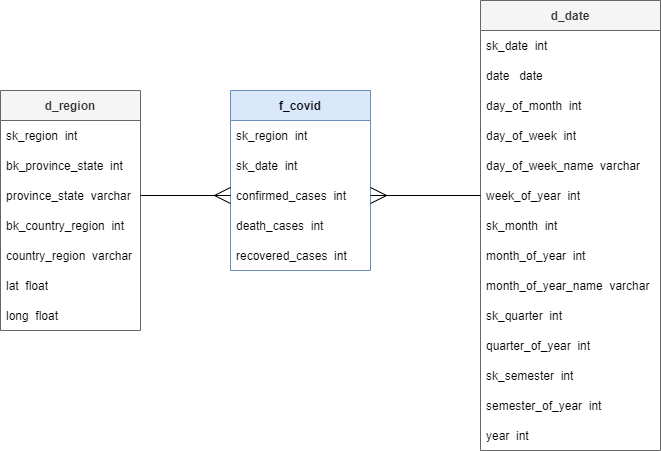

The diagram above was exported from draw.io. Its source (the exported page's mxGraphModel, read from the mxfile embedded in the PNG):
<mxGraphModel dx="1422" dy="794" grid="1" gridSize="10" guides="1" tooltips="1" connect="1" arrows="1" fold="1" page="1" pageScale="1" pageWidth="827" pageHeight="1169" math="0" shadow="0">
  <root>
    <mxCell id="0" />
    <mxCell id="1" parent="0" />
    <mxCell id="oLmHcIZuTRYlChBPB8XK-1" value="d_region" style="swimlane;fontStyle=1;childLayout=stackLayout;horizontal=1;startSize=30;horizontalStack=0;resizeParent=1;resizeParentMax=0;resizeLast=0;collapsible=1;marginBottom=0;hachureGap=4;pointerEvents=0;fillColor=#f5f5f5;strokeColor=#666666;fontColor=#333333;" vertex="1" parent="1">
      <mxGeometry x="70" y="160" width="140" height="240" as="geometry" />
    </mxCell>
    <mxCell id="oLmHcIZuTRYlChBPB8XK-2" value="sk_region  int" style="text;strokeColor=none;fillColor=none;align=left;verticalAlign=middle;spacingLeft=4;spacingRight=4;overflow=hidden;points=[[0,0.5],[1,0.5]];portConstraint=eastwest;rotatable=0;fontStyle=0" vertex="1" parent="oLmHcIZuTRYlChBPB8XK-1">
      <mxGeometry y="30" width="140" height="30" as="geometry" />
    </mxCell>
    <mxCell id="oLmHcIZuTRYlChBPB8XK-3" value="bk_province_state  int " style="text;strokeColor=none;fillColor=none;align=left;verticalAlign=middle;spacingLeft=4;spacingRight=4;overflow=hidden;points=[[0,0.5],[1,0.5]];portConstraint=eastwest;rotatable=0;" vertex="1" parent="oLmHcIZuTRYlChBPB8XK-1">
      <mxGeometry y="60" width="140" height="30" as="geometry" />
    </mxCell>
    <mxCell id="oLmHcIZuTRYlChBPB8XK-4" value="province_state  varchar" style="text;strokeColor=none;fillColor=none;align=left;verticalAlign=middle;spacingLeft=4;spacingRight=4;overflow=hidden;points=[[0,0.5],[1,0.5]];portConstraint=eastwest;rotatable=0;" vertex="1" parent="oLmHcIZuTRYlChBPB8XK-1">
      <mxGeometry y="90" width="140" height="30" as="geometry" />
    </mxCell>
    <mxCell id="oLmHcIZuTRYlChBPB8XK-5" value="bk_country_region  int" style="text;strokeColor=none;fillColor=none;align=left;verticalAlign=middle;spacingLeft=4;spacingRight=4;overflow=hidden;points=[[0,0.5],[1,0.5]];portConstraint=eastwest;rotatable=0;" vertex="1" parent="oLmHcIZuTRYlChBPB8XK-1">
      <mxGeometry y="120" width="140" height="30" as="geometry" />
    </mxCell>
    <mxCell id="oLmHcIZuTRYlChBPB8XK-6" value="country_region  varchar" style="text;strokeColor=none;fillColor=none;align=left;verticalAlign=middle;spacingLeft=4;spacingRight=4;overflow=hidden;points=[[0,0.5],[1,0.5]];portConstraint=eastwest;rotatable=0;" vertex="1" parent="oLmHcIZuTRYlChBPB8XK-1">
      <mxGeometry y="150" width="140" height="30" as="geometry" />
    </mxCell>
    <mxCell id="oLmHcIZuTRYlChBPB8XK-7" value="lat  float" style="text;strokeColor=none;fillColor=none;align=left;verticalAlign=middle;spacingLeft=4;spacingRight=4;overflow=hidden;points=[[0,0.5],[1,0.5]];portConstraint=eastwest;rotatable=0;" vertex="1" parent="oLmHcIZuTRYlChBPB8XK-1">
      <mxGeometry y="180" width="140" height="30" as="geometry" />
    </mxCell>
    <mxCell id="oLmHcIZuTRYlChBPB8XK-8" value="long  float" style="text;strokeColor=none;fillColor=none;align=left;verticalAlign=middle;spacingLeft=4;spacingRight=4;overflow=hidden;points=[[0,0.5],[1,0.5]];portConstraint=eastwest;rotatable=0;" vertex="1" parent="oLmHcIZuTRYlChBPB8XK-1">
      <mxGeometry y="210" width="140" height="30" as="geometry" />
    </mxCell>
    <mxCell id="oLmHcIZuTRYlChBPB8XK-9" value="f_covid" style="swimlane;fontStyle=1;childLayout=stackLayout;horizontal=1;startSize=30;horizontalStack=0;resizeParent=1;resizeParentMax=0;resizeLast=0;collapsible=1;marginBottom=0;hachureGap=4;pointerEvents=0;fillColor=#dae8fc;strokeColor=#6c8ebf;" vertex="1" parent="1">
      <mxGeometry x="300" y="160" width="140" height="180" as="geometry" />
    </mxCell>
    <mxCell id="oLmHcIZuTRYlChBPB8XK-10" value="sk_region  int" style="text;strokeColor=none;fillColor=none;align=left;verticalAlign=middle;spacingLeft=4;spacingRight=4;overflow=hidden;points=[[0,0.5],[1,0.5]];portConstraint=eastwest;rotatable=0;fontStyle=0" vertex="1" parent="oLmHcIZuTRYlChBPB8XK-9">
      <mxGeometry y="30" width="140" height="30" as="geometry" />
    </mxCell>
    <mxCell id="oLmHcIZuTRYlChBPB8XK-11" value="sk_date  int" style="text;strokeColor=none;fillColor=none;align=left;verticalAlign=middle;spacingLeft=4;spacingRight=4;overflow=hidden;points=[[0,0.5],[1,0.5]];portConstraint=eastwest;rotatable=0;" vertex="1" parent="oLmHcIZuTRYlChBPB8XK-9">
      <mxGeometry y="60" width="140" height="30" as="geometry" />
    </mxCell>
    <mxCell id="oLmHcIZuTRYlChBPB8XK-12" value="confirmed_cases  int" style="text;strokeColor=none;fillColor=none;align=left;verticalAlign=middle;spacingLeft=4;spacingRight=4;overflow=hidden;points=[[0,0.5],[1,0.5]];portConstraint=eastwest;rotatable=0;" vertex="1" parent="oLmHcIZuTRYlChBPB8XK-9">
      <mxGeometry y="90" width="140" height="30" as="geometry" />
    </mxCell>
    <mxCell id="oLmHcIZuTRYlChBPB8XK-13" value="death_cases  int" style="text;strokeColor=none;fillColor=none;align=left;verticalAlign=middle;spacingLeft=4;spacingRight=4;overflow=hidden;points=[[0,0.5],[1,0.5]];portConstraint=eastwest;rotatable=0;" vertex="1" parent="oLmHcIZuTRYlChBPB8XK-9">
      <mxGeometry y="120" width="140" height="30" as="geometry" />
    </mxCell>
    <mxCell id="oLmHcIZuTRYlChBPB8XK-14" value="recovered_cases  int" style="text;strokeColor=none;fillColor=none;align=left;verticalAlign=middle;spacingLeft=4;spacingRight=4;overflow=hidden;points=[[0,0.5],[1,0.5]];portConstraint=eastwest;rotatable=0;" vertex="1" parent="oLmHcIZuTRYlChBPB8XK-9">
      <mxGeometry y="150" width="140" height="30" as="geometry" />
    </mxCell>
    <mxCell id="oLmHcIZuTRYlChBPB8XK-17" value="d_date" style="swimlane;fontStyle=1;childLayout=stackLayout;horizontal=1;startSize=30;horizontalStack=0;resizeParent=1;resizeParentMax=0;resizeLast=0;collapsible=1;marginBottom=0;hachureGap=4;pointerEvents=0;fillColor=#f5f5f5;strokeColor=#666666;fontColor=#333333;" vertex="1" parent="1">
      <mxGeometry x="550" y="70" width="180" height="450" as="geometry" />
    </mxCell>
    <mxCell id="oLmHcIZuTRYlChBPB8XK-18" value="sk_date  int" style="text;strokeColor=none;fillColor=none;align=left;verticalAlign=middle;spacingLeft=4;spacingRight=4;overflow=hidden;points=[[0,0.5],[1,0.5]];portConstraint=eastwest;rotatable=0;fontStyle=0" vertex="1" parent="oLmHcIZuTRYlChBPB8XK-17">
      <mxGeometry y="30" width="180" height="30" as="geometry" />
    </mxCell>
    <mxCell id="oLmHcIZuTRYlChBPB8XK-19" value="date   date" style="text;strokeColor=none;fillColor=none;align=left;verticalAlign=middle;spacingLeft=4;spacingRight=4;overflow=hidden;points=[[0,0.5],[1,0.5]];portConstraint=eastwest;rotatable=0;" vertex="1" parent="oLmHcIZuTRYlChBPB8XK-17">
      <mxGeometry y="60" width="180" height="30" as="geometry" />
    </mxCell>
    <mxCell id="oLmHcIZuTRYlChBPB8XK-20" value="day_of_month  int" style="text;strokeColor=none;fillColor=none;align=left;verticalAlign=middle;spacingLeft=4;spacingRight=4;overflow=hidden;points=[[0,0.5],[1,0.5]];portConstraint=eastwest;rotatable=0;" vertex="1" parent="oLmHcIZuTRYlChBPB8XK-17">
      <mxGeometry y="90" width="180" height="30" as="geometry" />
    </mxCell>
    <mxCell id="oLmHcIZuTRYlChBPB8XK-21" value="day_of_week  int" style="text;strokeColor=none;fillColor=none;align=left;verticalAlign=middle;spacingLeft=4;spacingRight=4;overflow=hidden;points=[[0,0.5],[1,0.5]];portConstraint=eastwest;rotatable=0;" vertex="1" parent="oLmHcIZuTRYlChBPB8XK-17">
      <mxGeometry y="120" width="180" height="30" as="geometry" />
    </mxCell>
    <mxCell id="oLmHcIZuTRYlChBPB8XK-22" value="day_of_week_name  varchar" style="text;strokeColor=none;fillColor=none;align=left;verticalAlign=middle;spacingLeft=4;spacingRight=4;overflow=hidden;points=[[0,0.5],[1,0.5]];portConstraint=eastwest;rotatable=0;" vertex="1" parent="oLmHcIZuTRYlChBPB8XK-17">
      <mxGeometry y="150" width="180" height="30" as="geometry" />
    </mxCell>
    <mxCell id="oLmHcIZuTRYlChBPB8XK-23" value="week_of_year  int" style="text;strokeColor=none;fillColor=none;align=left;verticalAlign=middle;spacingLeft=4;spacingRight=4;overflow=hidden;points=[[0,0.5],[1,0.5]];portConstraint=eastwest;rotatable=0;" vertex="1" parent="oLmHcIZuTRYlChBPB8XK-17">
      <mxGeometry y="180" width="180" height="30" as="geometry" />
    </mxCell>
    <mxCell id="oLmHcIZuTRYlChBPB8XK-24" value="sk_month  int" style="text;strokeColor=none;fillColor=none;align=left;verticalAlign=middle;spacingLeft=4;spacingRight=4;overflow=hidden;points=[[0,0.5],[1,0.5]];portConstraint=eastwest;rotatable=0;" vertex="1" parent="oLmHcIZuTRYlChBPB8XK-17">
      <mxGeometry y="210" width="180" height="30" as="geometry" />
    </mxCell>
    <mxCell id="oLmHcIZuTRYlChBPB8XK-26" value="month_of_year  int" style="text;strokeColor=none;fillColor=none;align=left;verticalAlign=middle;spacingLeft=4;spacingRight=4;overflow=hidden;points=[[0,0.5],[1,0.5]];portConstraint=eastwest;rotatable=0;" vertex="1" parent="oLmHcIZuTRYlChBPB8XK-17">
      <mxGeometry y="240" width="180" height="30" as="geometry" />
    </mxCell>
    <mxCell id="oLmHcIZuTRYlChBPB8XK-27" value="month_of_year_name  varchar" style="text;strokeColor=none;fillColor=none;align=left;verticalAlign=middle;spacingLeft=4;spacingRight=4;overflow=hidden;points=[[0,0.5],[1,0.5]];portConstraint=eastwest;rotatable=0;" vertex="1" parent="oLmHcIZuTRYlChBPB8XK-17">
      <mxGeometry y="270" width="180" height="30" as="geometry" />
    </mxCell>
    <mxCell id="oLmHcIZuTRYlChBPB8XK-28" value="sk_quarter  int" style="text;strokeColor=none;fillColor=none;align=left;verticalAlign=middle;spacingLeft=4;spacingRight=4;overflow=hidden;points=[[0,0.5],[1,0.5]];portConstraint=eastwest;rotatable=0;" vertex="1" parent="oLmHcIZuTRYlChBPB8XK-17">
      <mxGeometry y="300" width="180" height="30" as="geometry" />
    </mxCell>
    <mxCell id="oLmHcIZuTRYlChBPB8XK-29" value="quarter_of_year  int" style="text;strokeColor=none;fillColor=none;align=left;verticalAlign=middle;spacingLeft=4;spacingRight=4;overflow=hidden;points=[[0,0.5],[1,0.5]];portConstraint=eastwest;rotatable=0;" vertex="1" parent="oLmHcIZuTRYlChBPB8XK-17">
      <mxGeometry y="330" width="180" height="30" as="geometry" />
    </mxCell>
    <mxCell id="oLmHcIZuTRYlChBPB8XK-30" value="sk_semester  int" style="text;strokeColor=none;fillColor=none;align=left;verticalAlign=middle;spacingLeft=4;spacingRight=4;overflow=hidden;points=[[0,0.5],[1,0.5]];portConstraint=eastwest;rotatable=0;" vertex="1" parent="oLmHcIZuTRYlChBPB8XK-17">
      <mxGeometry y="360" width="180" height="30" as="geometry" />
    </mxCell>
    <mxCell id="oLmHcIZuTRYlChBPB8XK-31" value="semester_of_year  int" style="text;strokeColor=none;fillColor=none;align=left;verticalAlign=middle;spacingLeft=4;spacingRight=4;overflow=hidden;points=[[0,0.5],[1,0.5]];portConstraint=eastwest;rotatable=0;" vertex="1" parent="oLmHcIZuTRYlChBPB8XK-17">
      <mxGeometry y="390" width="180" height="30" as="geometry" />
    </mxCell>
    <mxCell id="oLmHcIZuTRYlChBPB8XK-32" value="year  int" style="text;strokeColor=none;fillColor=none;align=left;verticalAlign=middle;spacingLeft=4;spacingRight=4;overflow=hidden;points=[[0,0.5],[1,0.5]];portConstraint=eastwest;rotatable=0;" vertex="1" parent="oLmHcIZuTRYlChBPB8XK-17">
      <mxGeometry y="420" width="180" height="30" as="geometry" />
    </mxCell>
    <mxCell id="oLmHcIZuTRYlChBPB8XK-25" style="edgeStyle=none;curved=1;rounded=0;orthogonalLoop=1;jettySize=auto;html=1;exitX=1;exitY=0.5;exitDx=0;exitDy=0;entryX=0;entryY=0.5;entryDx=0;entryDy=0;endArrow=ERmany;startSize=14;endSize=14;sourcePerimeterSpacing=8;targetPerimeterSpacing=8;endFill=0;" edge="1" parent="1" source="oLmHcIZuTRYlChBPB8XK-4" target="oLmHcIZuTRYlChBPB8XK-12">
      <mxGeometry relative="1" as="geometry" />
    </mxCell>
    <mxCell id="oLmHcIZuTRYlChBPB8XK-33" style="edgeStyle=none;curved=1;rounded=0;orthogonalLoop=1;jettySize=auto;html=1;exitX=0;exitY=0.5;exitDx=0;exitDy=0;entryX=1;entryY=0.5;entryDx=0;entryDy=0;endArrow=ERmany;endFill=0;startSize=14;endSize=14;sourcePerimeterSpacing=8;targetPerimeterSpacing=8;" edge="1" parent="1" source="oLmHcIZuTRYlChBPB8XK-23" target="oLmHcIZuTRYlChBPB8XK-12">
      <mxGeometry relative="1" as="geometry" />
    </mxCell>
  </root>
</mxGraphModel>